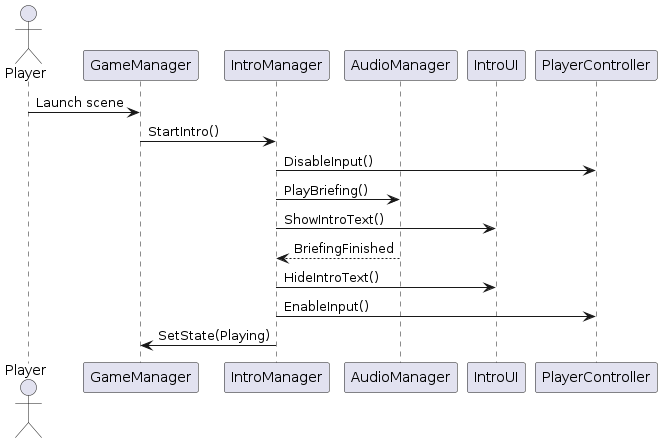

The diagram above was rendered by PlantUML. Its source (embedded in the PNG):
@startuml
actor Player
participant GameManager
participant IntroManager
participant AudioManager
participant IntroUI
participant PlayerController

Player -> GameManager: Launch scene
GameManager -> IntroManager: StartIntro()
IntroManager -> PlayerController: DisableInput()
IntroManager -> AudioManager: PlayBriefing()
IntroManager -> IntroUI: ShowIntroText()

AudioManager --> IntroManager: BriefingFinished
IntroManager -> IntroUI: HideIntroText()
IntroManager -> PlayerController: EnableInput()
IntroManager -> GameManager: SetState(Playing)
@enduml